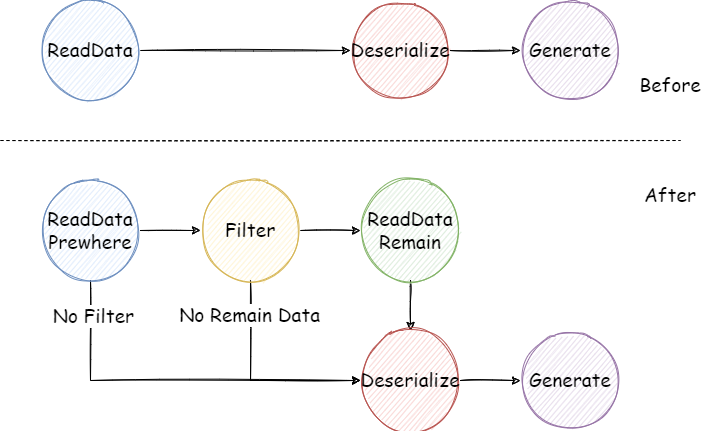

The diagram above was exported from draw.io. Its source (the exported page's mxGraphModel, read from the mxfile embedded in the PNG):
<mxGraphModel dx="1422" dy="865" grid="1" gridSize="10" guides="1" tooltips="1" connect="1" arrows="1" fold="1" page="1" pageScale="1" pageWidth="827" pageHeight="1169" math="0" shadow="0">
  <root>
    <mxCell id="0" />
    <mxCell id="1" parent="0" />
    <mxCell id="ydjZh_5NUz8YiQ_r28g3-15" style="edgeStyle=orthogonalEdgeStyle;rounded=0;sketch=1;orthogonalLoop=1;jettySize=auto;html=1;exitX=1;exitY=0.5;exitDx=0;exitDy=0;entryX=0;entryY=0.5;entryDx=0;entryDy=0;fontFamily=Comic Sans MS;fontSize=19;" edge="1" parent="1" source="ydjZh_5NUz8YiQ_r28g3-1" target="ydjZh_5NUz8YiQ_r28g3-12">
      <mxGeometry relative="1" as="geometry" />
    </mxCell>
    <mxCell id="ydjZh_5NUz8YiQ_r28g3-1" value="&lt;font face=&quot;Comic Sans MS&quot; style=&quot;font-size: 19px;&quot;&gt;ReadData&lt;/font&gt;" style="ellipse;whiteSpace=wrap;html=1;aspect=fixed;sketch=1;fillColor=#dae8fc;strokeColor=#6c8ebf;" vertex="1" parent="1">
      <mxGeometry x="80" y="220" width="100" height="100" as="geometry" />
    </mxCell>
    <mxCell id="ydjZh_5NUz8YiQ_r28g3-8" style="edgeStyle=orthogonalEdgeStyle;rounded=0;orthogonalLoop=1;jettySize=auto;html=1;exitX=1;exitY=0.5;exitDx=0;exitDy=0;entryX=0;entryY=0.5;entryDx=0;entryDy=0;fontFamily=Comic Sans MS;fontSize=19;sketch=1;" edge="1" parent="1" source="ydjZh_5NUz8YiQ_r28g3-2" target="ydjZh_5NUz8YiQ_r28g3-4">
      <mxGeometry relative="1" as="geometry" />
    </mxCell>
    <mxCell id="ydjZh_5NUz8YiQ_r28g3-14" style="edgeStyle=orthogonalEdgeStyle;rounded=0;sketch=1;orthogonalLoop=1;jettySize=auto;html=1;exitX=0.5;exitY=1;exitDx=0;exitDy=0;entryX=0;entryY=0.5;entryDx=0;entryDy=0;fontFamily=Comic Sans MS;fontSize=19;" edge="1" parent="1" source="ydjZh_5NUz8YiQ_r28g3-2" target="ydjZh_5NUz8YiQ_r28g3-6">
      <mxGeometry relative="1" as="geometry" />
    </mxCell>
    <mxCell id="ydjZh_5NUz8YiQ_r28g3-20" value="No Filter" style="edgeLabel;html=1;align=center;verticalAlign=middle;resizable=0;points=[];fontSize=19;fontFamily=Comic Sans MS;" vertex="1" connectable="0" parent="ydjZh_5NUz8YiQ_r28g3-14">
      <mxGeometry x="-0.8108" y="2" relative="1" as="geometry">
        <mxPoint as="offset" />
      </mxGeometry>
    </mxCell>
    <mxCell id="ydjZh_5NUz8YiQ_r28g3-2" value="&lt;font face=&quot;Comic Sans MS&quot; style=&quot;font-size: 19px;&quot;&gt;ReadData&lt;br&gt;Prewhere&lt;br&gt;&lt;/font&gt;" style="ellipse;whiteSpace=wrap;html=1;aspect=fixed;sketch=1;fillColor=#dae8fc;strokeColor=#6c8ebf;" vertex="1" parent="1">
      <mxGeometry x="80" y="400" width="100" height="100" as="geometry" />
    </mxCell>
    <mxCell id="ydjZh_5NUz8YiQ_r28g3-9" style="edgeStyle=orthogonalEdgeStyle;rounded=0;sketch=1;orthogonalLoop=1;jettySize=auto;html=1;exitX=1;exitY=0.5;exitDx=0;exitDy=0;entryX=0;entryY=0.5;entryDx=0;entryDy=0;fontFamily=Comic Sans MS;fontSize=19;" edge="1" parent="1" source="ydjZh_5NUz8YiQ_r28g3-4" target="ydjZh_5NUz8YiQ_r28g3-5">
      <mxGeometry relative="1" as="geometry" />
    </mxCell>
    <mxCell id="ydjZh_5NUz8YiQ_r28g3-21" style="edgeStyle=orthogonalEdgeStyle;rounded=0;sketch=1;orthogonalLoop=1;jettySize=auto;html=1;exitX=0.5;exitY=1;exitDx=0;exitDy=0;entryX=0;entryY=0.5;entryDx=0;entryDy=0;fontFamily=Comic Sans MS;fontSize=19;" edge="1" parent="1" source="ydjZh_5NUz8YiQ_r28g3-4" target="ydjZh_5NUz8YiQ_r28g3-6">
      <mxGeometry relative="1" as="geometry" />
    </mxCell>
    <mxCell id="ydjZh_5NUz8YiQ_r28g3-22" value="No Remain Data" style="edgeLabel;html=1;align=center;verticalAlign=middle;resizable=0;points=[];fontSize=19;fontFamily=Comic Sans MS;" vertex="1" connectable="0" parent="ydjZh_5NUz8YiQ_r28g3-21">
      <mxGeometry x="-0.6762" y="-2" relative="1" as="geometry">
        <mxPoint as="offset" />
      </mxGeometry>
    </mxCell>
    <mxCell id="ydjZh_5NUz8YiQ_r28g3-4" value="&lt;font face=&quot;Comic Sans MS&quot; style=&quot;font-size: 19px;&quot;&gt;Filter&lt;br&gt;&lt;/font&gt;" style="ellipse;whiteSpace=wrap;html=1;aspect=fixed;sketch=1;fillColor=#fff2cc;strokeColor=#d6b656;" vertex="1" parent="1">
      <mxGeometry x="240" y="400" width="100" height="100" as="geometry" />
    </mxCell>
    <mxCell id="ydjZh_5NUz8YiQ_r28g3-10" style="edgeStyle=orthogonalEdgeStyle;rounded=0;sketch=1;orthogonalLoop=1;jettySize=auto;html=1;exitX=0.5;exitY=1;exitDx=0;exitDy=0;entryX=0.5;entryY=0;entryDx=0;entryDy=0;fontFamily=Comic Sans MS;fontSize=19;" edge="1" parent="1" source="ydjZh_5NUz8YiQ_r28g3-5" target="ydjZh_5NUz8YiQ_r28g3-6">
      <mxGeometry relative="1" as="geometry" />
    </mxCell>
    <mxCell id="ydjZh_5NUz8YiQ_r28g3-5" value="&lt;font face=&quot;Comic Sans MS&quot; style=&quot;font-size: 19px;&quot;&gt;ReadData&lt;br&gt;Remain&lt;br&gt;&lt;/font&gt;" style="ellipse;whiteSpace=wrap;html=1;aspect=fixed;sketch=1;fillColor=#d5e8d4;strokeColor=#82b366;" vertex="1" parent="1">
      <mxGeometry x="400" y="400" width="100" height="100" as="geometry" />
    </mxCell>
    <mxCell id="ydjZh_5NUz8YiQ_r28g3-11" style="edgeStyle=orthogonalEdgeStyle;rounded=0;sketch=1;orthogonalLoop=1;jettySize=auto;html=1;exitX=1;exitY=0.5;exitDx=0;exitDy=0;fontFamily=Comic Sans MS;fontSize=19;" edge="1" parent="1" source="ydjZh_5NUz8YiQ_r28g3-6" target="ydjZh_5NUz8YiQ_r28g3-7">
      <mxGeometry relative="1" as="geometry" />
    </mxCell>
    <mxCell id="ydjZh_5NUz8YiQ_r28g3-6" value="&lt;font face=&quot;Comic Sans MS&quot; style=&quot;font-size: 19px;&quot;&gt;Deserialize&lt;br&gt;&lt;/font&gt;" style="ellipse;whiteSpace=wrap;html=1;aspect=fixed;sketch=1;fillColor=#f8cecc;strokeColor=#b85450;" vertex="1" parent="1">
      <mxGeometry x="400" y="550" width="100" height="100" as="geometry" />
    </mxCell>
    <mxCell id="ydjZh_5NUz8YiQ_r28g3-7" value="&lt;font face=&quot;Comic Sans MS&quot; style=&quot;font-size: 19px;&quot;&gt;Generate&lt;br&gt;&lt;/font&gt;" style="ellipse;whiteSpace=wrap;html=1;aspect=fixed;sketch=1;fillColor=#e1d5e7;strokeColor=#9673a6;" vertex="1" parent="1">
      <mxGeometry x="560" y="550" width="100" height="100" as="geometry" />
    </mxCell>
    <mxCell id="ydjZh_5NUz8YiQ_r28g3-16" style="edgeStyle=orthogonalEdgeStyle;rounded=0;sketch=1;orthogonalLoop=1;jettySize=auto;html=1;exitX=1;exitY=0.5;exitDx=0;exitDy=0;entryX=0;entryY=0.5;entryDx=0;entryDy=0;fontFamily=Comic Sans MS;fontSize=19;" edge="1" parent="1" source="ydjZh_5NUz8YiQ_r28g3-12" target="ydjZh_5NUz8YiQ_r28g3-13">
      <mxGeometry relative="1" as="geometry" />
    </mxCell>
    <mxCell id="ydjZh_5NUz8YiQ_r28g3-12" value="&lt;font face=&quot;Comic Sans MS&quot; style=&quot;font-size: 19px;&quot;&gt;Deserialize&lt;br&gt;&lt;/font&gt;" style="ellipse;whiteSpace=wrap;html=1;aspect=fixed;sketch=1;fillColor=#f8cecc;strokeColor=#b85450;" vertex="1" parent="1">
      <mxGeometry x="390" y="220" width="100" height="100" as="geometry" />
    </mxCell>
    <mxCell id="ydjZh_5NUz8YiQ_r28g3-13" value="&lt;font face=&quot;Comic Sans MS&quot; style=&quot;font-size: 19px;&quot;&gt;Generate&lt;br&gt;&lt;/font&gt;" style="ellipse;whiteSpace=wrap;html=1;aspect=fixed;sketch=1;fillColor=#e1d5e7;strokeColor=#9673a6;" vertex="1" parent="1">
      <mxGeometry x="560" y="220" width="100" height="100" as="geometry" />
    </mxCell>
    <mxCell id="ydjZh_5NUz8YiQ_r28g3-17" value="" style="endArrow=none;dashed=1;html=1;rounded=0;sketch=1;fontFamily=Comic Sans MS;fontSize=19;" edge="1" parent="1">
      <mxGeometry width="50" height="50" relative="1" as="geometry">
        <mxPoint x="40" y="360" as="sourcePoint" />
        <mxPoint x="720" y="360" as="targetPoint" />
      </mxGeometry>
    </mxCell>
    <mxCell id="ydjZh_5NUz8YiQ_r28g3-18" value="Before" style="text;html=1;strokeColor=none;fillColor=none;align=center;verticalAlign=middle;whiteSpace=wrap;rounded=0;sketch=1;fontFamily=Comic Sans MS;fontSize=19;" vertex="1" parent="1">
      <mxGeometry x="680" y="290" width="60" height="30" as="geometry" />
    </mxCell>
    <mxCell id="ydjZh_5NUz8YiQ_r28g3-19" value="After" style="text;html=1;strokeColor=none;fillColor=none;align=center;verticalAlign=middle;whiteSpace=wrap;rounded=0;sketch=1;fontFamily=Comic Sans MS;fontSize=19;" vertex="1" parent="1">
      <mxGeometry x="680" y="400" width="60" height="30" as="geometry" />
    </mxCell>
  </root>
</mxGraphModel>